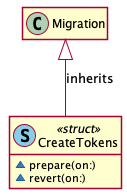

The diagram above was rendered by PlantUML. Its source (embedded in the PNG):
@startuml
' STYLE START
hide empty members
skinparam shadowing false
' STYLE END


class "CreateTokens" as CreateTokens << (S, SkyBlue) struct >> { 
  ~prepare(on:)
  ~revert(on:) 
}
Migration <|-- CreateTokens : inherits

@enduml